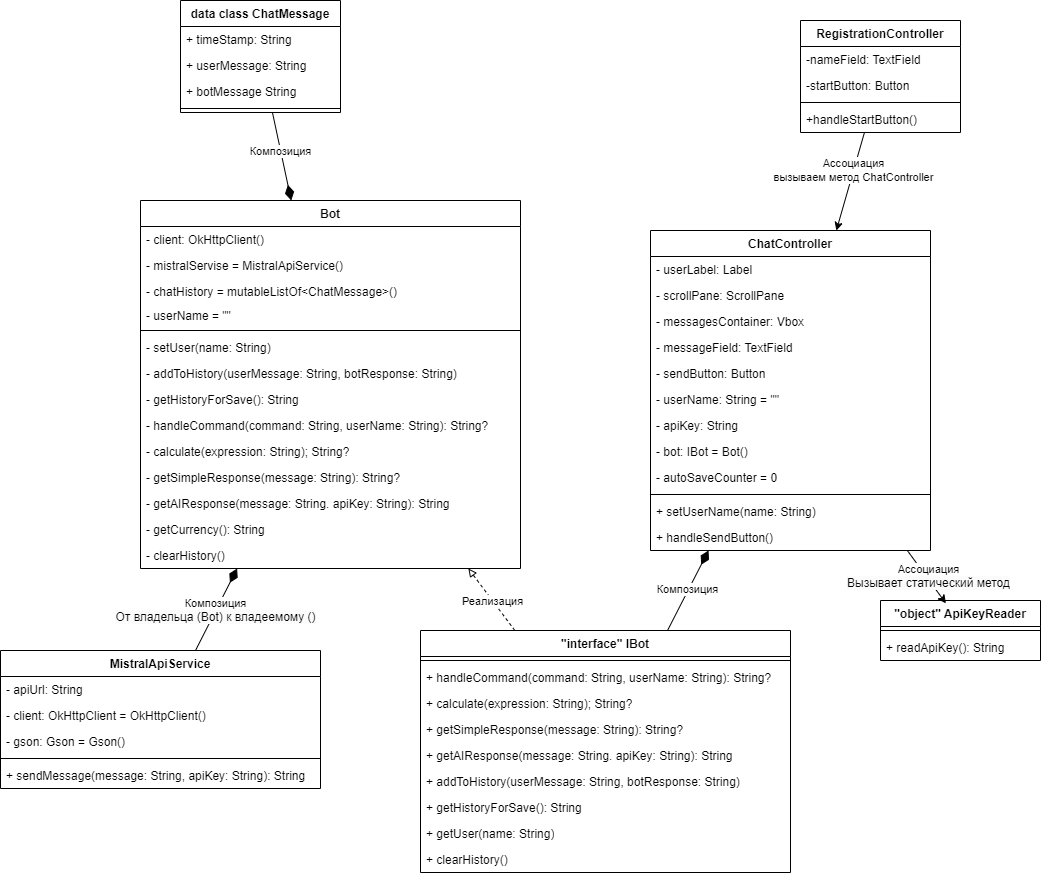

The diagram above was exported from draw.io. Its source (the exported page's mxGraphModel, read from the mxfile embedded in the PNG):
<mxGraphModel dx="1287" dy="687" grid="1" gridSize="10" guides="1" tooltips="1" connect="1" arrows="1" fold="1" page="1" pageScale="1" pageWidth="827" pageHeight="1169" math="0" shadow="0">
  <root>
    <mxCell id="0" />
    <mxCell id="1" parent="0" />
    <mxCell id="177" value="&quot;object&quot; ApiKeyReader" style="swimlane;fontStyle=1;align=center;verticalAlign=top;childLayout=stackLayout;horizontal=1;startSize=26;horizontalStack=0;resizeParent=1;resizeParentMax=0;resizeLast=0;collapsible=1;marginBottom=0;whiteSpace=wrap;html=1;" vertex="1" parent="1">
      <mxGeometry x="1110" y="670" width="160" height="60" as="geometry">
        <mxRectangle x="860" y="660" width="160" height="30" as="alternateBounds" />
      </mxGeometry>
    </mxCell>
    <mxCell id="178" value="" style="line;strokeWidth=1;fillColor=none;align=left;verticalAlign=middle;spacingTop=-1;spacingLeft=3;spacingRight=3;rotatable=0;labelPosition=right;points=[];portConstraint=eastwest;strokeColor=inherit;" vertex="1" parent="177">
      <mxGeometry y="26" width="160" height="8" as="geometry" />
    </mxCell>
    <mxCell id="179" value="+ readApiKey(): String" style="text;strokeColor=none;fillColor=none;align=left;verticalAlign=top;spacingLeft=4;spacingRight=4;overflow=hidden;rotatable=0;points=[[0,0.5],[1,0.5]];portConstraint=eastwest;whiteSpace=wrap;html=1;" vertex="1" parent="177">
      <mxGeometry y="34" width="160" height="26" as="geometry" />
    </mxCell>
    <mxCell id="180" style="edgeStyle=none;html=1;endArrow=diamondThin;endFill=1;endSize=13;" edge="1" parent="1" source="182" target="195">
      <mxGeometry relative="1" as="geometry" />
    </mxCell>
    <mxCell id="181" value="Композиция&lt;div&gt;&lt;span style=&quot;color: rgb(0, 0, 0); font-size: 12px; background-color: rgb(251, 251, 251);&quot;&gt;От владельца (Bot) к владеемому ()&lt;/span&gt;&lt;/div&gt;" style="edgeLabel;html=1;align=center;verticalAlign=middle;resizable=0;points=[];" vertex="1" connectable="0" parent="180">
      <mxGeometry x="-0.0178" y="1" relative="1" as="geometry">
        <mxPoint as="offset" />
      </mxGeometry>
    </mxCell>
    <mxCell id="182" value="MistralApiService" style="swimlane;fontStyle=1;align=center;verticalAlign=top;childLayout=stackLayout;horizontal=1;startSize=26;horizontalStack=0;resizeParent=1;resizeParentMax=0;resizeLast=0;collapsible=1;marginBottom=0;whiteSpace=wrap;html=1;" vertex="1" parent="1">
      <mxGeometry x="230" y="720" width="320" height="138" as="geometry" />
    </mxCell>
    <mxCell id="183" value="- apiUrl: String" style="text;strokeColor=none;fillColor=none;align=left;verticalAlign=top;spacingLeft=4;spacingRight=4;overflow=hidden;rotatable=0;points=[[0,0.5],[1,0.5]];portConstraint=eastwest;whiteSpace=wrap;html=1;" vertex="1" parent="182">
      <mxGeometry y="26" width="320" height="26" as="geometry" />
    </mxCell>
    <mxCell id="184" value="- client: OkHttpClient =&amp;nbsp;&lt;span style=&quot;color: rgb(0, 0, 0);&quot;&gt;OkHttpClient()&lt;/span&gt;" style="text;strokeColor=none;fillColor=none;align=left;verticalAlign=top;spacingLeft=4;spacingRight=4;overflow=hidden;rotatable=0;points=[[0,0.5],[1,0.5]];portConstraint=eastwest;whiteSpace=wrap;html=1;" vertex="1" parent="182">
      <mxGeometry y="52" width="320" height="26" as="geometry" />
    </mxCell>
    <mxCell id="185" value="- gson: Gson =&amp;nbsp;&lt;span style=&quot;color: rgb(0, 0, 0);&quot;&gt;&lt;span style=&quot;color: rgb(0, 0, 0);&quot;&gt;Gson&lt;/span&gt;()&lt;/span&gt;" style="text;strokeColor=none;fillColor=none;align=left;verticalAlign=top;spacingLeft=4;spacingRight=4;overflow=hidden;rotatable=0;points=[[0,0.5],[1,0.5]];portConstraint=eastwest;whiteSpace=wrap;html=1;" vertex="1" parent="182">
      <mxGeometry y="78" width="320" height="26" as="geometry" />
    </mxCell>
    <mxCell id="186" value="" style="line;strokeWidth=1;fillColor=none;align=left;verticalAlign=middle;spacingTop=-1;spacingLeft=3;spacingRight=3;rotatable=0;labelPosition=right;points=[];portConstraint=eastwest;strokeColor=inherit;" vertex="1" parent="182">
      <mxGeometry y="104" width="320" height="8" as="geometry" />
    </mxCell>
    <mxCell id="187" value="+ sendMessage(message: String, apiKey: String): String" style="text;strokeColor=none;fillColor=none;align=left;verticalAlign=top;spacingLeft=4;spacingRight=4;overflow=hidden;rotatable=0;points=[[0,0.5],[1,0.5]];portConstraint=eastwest;whiteSpace=wrap;html=1;" vertex="1" parent="182">
      <mxGeometry y="112" width="320" height="26" as="geometry" />
    </mxCell>
    <mxCell id="188" style="edgeStyle=none;html=1;" edge="1" parent="1" source="190" target="210">
      <mxGeometry relative="1" as="geometry" />
    </mxCell>
    <mxCell id="189" value="Ассоциация&lt;br&gt;вызываем метод ChatController" style="edgeLabel;html=1;align=center;verticalAlign=middle;resizable=0;points=[];" vertex="1" connectable="0" parent="188">
      <mxGeometry x="-0.2229" y="-1" relative="1" as="geometry">
        <mxPoint y="-1" as="offset" />
      </mxGeometry>
    </mxCell>
    <mxCell id="190" value="RegistrationController" style="swimlane;fontStyle=1;align=center;verticalAlign=top;childLayout=stackLayout;horizontal=1;startSize=26;horizontalStack=0;resizeParent=1;resizeParentMax=0;resizeLast=0;collapsible=1;marginBottom=0;whiteSpace=wrap;html=1;" vertex="1" parent="1">
      <mxGeometry x="1030" y="90" width="160" height="112" as="geometry" />
    </mxCell>
    <mxCell id="191" value="-nameField: TextField" style="text;strokeColor=none;fillColor=none;align=left;verticalAlign=top;spacingLeft=4;spacingRight=4;overflow=hidden;rotatable=0;points=[[0,0.5],[1,0.5]];portConstraint=eastwest;whiteSpace=wrap;html=1;" vertex="1" parent="190">
      <mxGeometry y="26" width="160" height="26" as="geometry" />
    </mxCell>
    <mxCell id="192" value="-startButton: Button" style="text;strokeColor=none;fillColor=none;align=left;verticalAlign=top;spacingLeft=4;spacingRight=4;overflow=hidden;rotatable=0;points=[[0,0.5],[1,0.5]];portConstraint=eastwest;whiteSpace=wrap;html=1;" vertex="1" parent="190">
      <mxGeometry y="52" width="160" height="26" as="geometry" />
    </mxCell>
    <mxCell id="193" value="" style="line;strokeWidth=1;fillColor=none;align=left;verticalAlign=middle;spacingTop=-1;spacingLeft=3;spacingRight=3;rotatable=0;labelPosition=right;points=[];portConstraint=eastwest;strokeColor=inherit;" vertex="1" parent="190">
      <mxGeometry y="78" width="160" height="8" as="geometry" />
    </mxCell>
    <mxCell id="194" value="+handleStartButton()" style="text;strokeColor=none;fillColor=none;align=left;verticalAlign=top;spacingLeft=4;spacingRight=4;overflow=hidden;rotatable=0;points=[[0,0.5],[1,0.5]];portConstraint=eastwest;whiteSpace=wrap;html=1;" vertex="1" parent="190">
      <mxGeometry y="86" width="160" height="26" as="geometry" />
    </mxCell>
    <mxCell id="195" value="Bot" style="swimlane;fontStyle=1;align=center;verticalAlign=top;childLayout=stackLayout;horizontal=1;startSize=26;horizontalStack=0;resizeParent=1;resizeParentMax=0;resizeLast=0;collapsible=1;marginBottom=0;whiteSpace=wrap;html=1;" vertex="1" parent="1">
      <mxGeometry x="370" y="270" width="380" height="368" as="geometry" />
    </mxCell>
    <mxCell id="196" value="- client: OkHttpClient()" style="text;strokeColor=none;fillColor=none;align=left;verticalAlign=top;spacingLeft=4;spacingRight=4;overflow=hidden;rotatable=0;points=[[0,0.5],[1,0.5]];portConstraint=eastwest;whiteSpace=wrap;html=1;" vertex="1" parent="195">
      <mxGeometry y="26" width="380" height="26" as="geometry" />
    </mxCell>
    <mxCell id="197" value="- mistralServise = MistralApiService()" style="text;strokeColor=none;fillColor=none;align=left;verticalAlign=top;spacingLeft=4;spacingRight=4;overflow=hidden;rotatable=0;points=[[0,0.5],[1,0.5]];portConstraint=eastwest;whiteSpace=wrap;html=1;" vertex="1" parent="195">
      <mxGeometry y="52" width="380" height="26" as="geometry" />
    </mxCell>
    <mxCell id="198" value="- chatHistory = mutableListOf&amp;lt;ChatMessage&amp;gt;()" style="text;strokeColor=none;fillColor=none;align=left;verticalAlign=top;spacingLeft=4;spacingRight=4;overflow=hidden;rotatable=0;points=[[0,0.5],[1,0.5]];portConstraint=eastwest;whiteSpace=wrap;html=1;" vertex="1" parent="195">
      <mxGeometry y="78" width="380" height="24" as="geometry" />
    </mxCell>
    <mxCell id="199" value="- userName = &quot;&quot;" style="text;strokeColor=none;fillColor=none;align=left;verticalAlign=top;spacingLeft=4;spacingRight=4;overflow=hidden;rotatable=0;points=[[0,0.5],[1,0.5]];portConstraint=eastwest;whiteSpace=wrap;html=1;" vertex="1" parent="195">
      <mxGeometry y="102" width="380" height="24" as="geometry" />
    </mxCell>
    <mxCell id="200" value="" style="line;strokeWidth=1;fillColor=none;align=left;verticalAlign=middle;spacingTop=-1;spacingLeft=3;spacingRight=3;rotatable=0;labelPosition=right;points=[];portConstraint=eastwest;strokeColor=inherit;" vertex="1" parent="195">
      <mxGeometry y="126" width="380" height="8" as="geometry" />
    </mxCell>
    <mxCell id="201" value="- setUser(name: String)" style="text;strokeColor=none;fillColor=none;align=left;verticalAlign=top;spacingLeft=4;spacingRight=4;overflow=hidden;rotatable=0;points=[[0,0.5],[1,0.5]];portConstraint=eastwest;whiteSpace=wrap;html=1;" vertex="1" parent="195">
      <mxGeometry y="134" width="380" height="26" as="geometry" />
    </mxCell>
    <mxCell id="202" value="&lt;span style=&quot;color: rgb(0, 0, 0);&quot;&gt;- addToHistory(userMessage: String, botResponse: String)&lt;/span&gt;" style="text;strokeColor=none;fillColor=none;align=left;verticalAlign=top;spacingLeft=4;spacingRight=4;overflow=hidden;rotatable=0;points=[[0,0.5],[1,0.5]];portConstraint=eastwest;whiteSpace=wrap;html=1;" vertex="1" parent="195">
      <mxGeometry y="160" width="380" height="26" as="geometry" />
    </mxCell>
    <mxCell id="203" value="&lt;span style=&quot;color: rgb(0, 0, 0);&quot;&gt;- getHistoryForSave(): String&lt;/span&gt;" style="text;strokeColor=none;fillColor=none;align=left;verticalAlign=top;spacingLeft=4;spacingRight=4;overflow=hidden;rotatable=0;points=[[0,0.5],[1,0.5]];portConstraint=eastwest;whiteSpace=wrap;html=1;" vertex="1" parent="195">
      <mxGeometry y="186" width="380" height="26" as="geometry" />
    </mxCell>
    <mxCell id="204" value="&lt;span style=&quot;color: rgb(0, 0, 0);&quot;&gt;- handleCommand(command: String, userN&lt;/span&gt;&lt;span style=&quot;color: rgb(0, 0, 0);&quot;&gt;a&lt;/span&gt;&lt;span style=&quot;color: rgb(0, 0, 0);&quot;&gt;me: String): String?&lt;/span&gt;" style="text;strokeColor=none;fillColor=none;align=left;verticalAlign=top;spacingLeft=4;spacingRight=4;overflow=hidden;rotatable=0;points=[[0,0.5],[1,0.5]];portConstraint=eastwest;whiteSpace=wrap;html=1;" vertex="1" parent="195">
      <mxGeometry y="212" width="380" height="26" as="geometry" />
    </mxCell>
    <mxCell id="205" value="&lt;span style=&quot;color: rgb(0, 0, 0);&quot;&gt;- calculate(expression: String); String?&lt;/span&gt;" style="text;strokeColor=none;fillColor=none;align=left;verticalAlign=top;spacingLeft=4;spacingRight=4;overflow=hidden;rotatable=0;points=[[0,0.5],[1,0.5]];portConstraint=eastwest;whiteSpace=wrap;html=1;" vertex="1" parent="195">
      <mxGeometry y="238" width="380" height="26" as="geometry" />
    </mxCell>
    <mxCell id="206" value="&lt;span style=&quot;color: rgb(0, 0, 0);&quot;&gt;- getSimpleResponse(message: String): String?&lt;/span&gt;" style="text;strokeColor=none;fillColor=none;align=left;verticalAlign=top;spacingLeft=4;spacingRight=4;overflow=hidden;rotatable=0;points=[[0,0.5],[1,0.5]];portConstraint=eastwest;whiteSpace=wrap;html=1;" vertex="1" parent="195">
      <mxGeometry y="264" width="380" height="26" as="geometry" />
    </mxCell>
    <mxCell id="207" value="&lt;span style=&quot;color: rgb(0, 0, 0);&quot;&gt;- getAIResponse(message: String. apiKey: String): String&lt;/span&gt;" style="text;strokeColor=none;fillColor=none;align=left;verticalAlign=top;spacingLeft=4;spacingRight=4;overflow=hidden;rotatable=0;points=[[0,0.5],[1,0.5]];portConstraint=eastwest;whiteSpace=wrap;html=1;" vertex="1" parent="195">
      <mxGeometry y="290" width="380" height="26" as="geometry" />
    </mxCell>
    <mxCell id="208" value="- getCurrency(): String" style="text;strokeColor=none;fillColor=none;align=left;verticalAlign=top;spacingLeft=4;spacingRight=4;overflow=hidden;rotatable=0;points=[[0,0.5],[1,0.5]];portConstraint=eastwest;whiteSpace=wrap;html=1;" vertex="1" parent="195">
      <mxGeometry y="316" width="380" height="26" as="geometry" />
    </mxCell>
    <mxCell id="209" value="&lt;span style=&quot;color: rgb(0, 0, 0);&quot;&gt;- clearHistory()&lt;/span&gt;" style="text;strokeColor=none;fillColor=none;align=left;verticalAlign=top;spacingLeft=4;spacingRight=4;overflow=hidden;rotatable=0;points=[[0,0.5],[1,0.5]];portConstraint=eastwest;whiteSpace=wrap;html=1;" vertex="1" parent="195">
      <mxGeometry y="342" width="380" height="26" as="geometry" />
    </mxCell>
    <mxCell id="210" value="ChatController" style="swimlane;fontStyle=1;align=center;verticalAlign=top;childLayout=stackLayout;horizontal=1;startSize=26;horizontalStack=0;resizeParent=1;resizeParentMax=0;resizeLast=0;collapsible=1;marginBottom=0;whiteSpace=wrap;html=1;" vertex="1" parent="1">
      <mxGeometry x="880" y="300" width="280" height="320" as="geometry" />
    </mxCell>
    <mxCell id="211" value="- userLabel: Label" style="text;strokeColor=none;fillColor=none;align=left;verticalAlign=top;spacingLeft=4;spacingRight=4;overflow=hidden;rotatable=0;points=[[0,0.5],[1,0.5]];portConstraint=eastwest;whiteSpace=wrap;html=1;" vertex="1" parent="210">
      <mxGeometry y="26" width="280" height="26" as="geometry" />
    </mxCell>
    <mxCell id="212" value="- scrollPane: ScrollPane" style="text;strokeColor=none;fillColor=none;align=left;verticalAlign=top;spacingLeft=4;spacingRight=4;overflow=hidden;rotatable=0;points=[[0,0.5],[1,0.5]];portConstraint=eastwest;whiteSpace=wrap;html=1;" vertex="1" parent="210">
      <mxGeometry y="52" width="280" height="26" as="geometry" />
    </mxCell>
    <mxCell id="213" value="- messagesContainer: Vbox" style="text;strokeColor=none;fillColor=none;align=left;verticalAlign=top;spacingLeft=4;spacingRight=4;overflow=hidden;rotatable=0;points=[[0,0.5],[1,0.5]];portConstraint=eastwest;whiteSpace=wrap;html=1;" vertex="1" parent="210">
      <mxGeometry y="78" width="280" height="26" as="geometry" />
    </mxCell>
    <mxCell id="214" value="- messageField: TextField" style="text;strokeColor=none;fillColor=none;align=left;verticalAlign=top;spacingLeft=4;spacingRight=4;overflow=hidden;rotatable=0;points=[[0,0.5],[1,0.5]];portConstraint=eastwest;whiteSpace=wrap;html=1;" vertex="1" parent="210">
      <mxGeometry y="104" width="280" height="26" as="geometry" />
    </mxCell>
    <mxCell id="215" value="- sendButton: Button" style="text;strokeColor=none;fillColor=none;align=left;verticalAlign=top;spacingLeft=4;spacingRight=4;overflow=hidden;rotatable=0;points=[[0,0.5],[1,0.5]];portConstraint=eastwest;whiteSpace=wrap;html=1;" vertex="1" parent="210">
      <mxGeometry y="130" width="280" height="26" as="geometry" />
    </mxCell>
    <mxCell id="216" value="- userName: String&lt;span style=&quot;color: rgb(0, 0, 0);&quot;&gt;&amp;nbsp;= &quot;&quot;&lt;/span&gt;" style="text;strokeColor=none;fillColor=none;align=left;verticalAlign=top;spacingLeft=4;spacingRight=4;overflow=hidden;rotatable=0;points=[[0,0.5],[1,0.5]];portConstraint=eastwest;whiteSpace=wrap;html=1;" vertex="1" parent="210">
      <mxGeometry y="156" width="280" height="26" as="geometry" />
    </mxCell>
    <mxCell id="217" value="- apiKey: String" style="text;strokeColor=none;fillColor=none;align=left;verticalAlign=top;spacingLeft=4;spacingRight=4;overflow=hidden;rotatable=0;points=[[0,0.5],[1,0.5]];portConstraint=eastwest;whiteSpace=wrap;html=1;" vertex="1" parent="210">
      <mxGeometry y="182" width="280" height="26" as="geometry" />
    </mxCell>
    <mxCell id="218" value="- bot: IBot = Bot()" style="text;strokeColor=none;fillColor=none;align=left;verticalAlign=top;spacingLeft=4;spacingRight=4;overflow=hidden;rotatable=0;points=[[0,0.5],[1,0.5]];portConstraint=eastwest;whiteSpace=wrap;html=1;" vertex="1" parent="210">
      <mxGeometry y="208" width="280" height="26" as="geometry" />
    </mxCell>
    <mxCell id="219" value="- autoSaveCounter = 0" style="text;strokeColor=none;fillColor=none;align=left;verticalAlign=top;spacingLeft=4;spacingRight=4;overflow=hidden;rotatable=0;points=[[0,0.5],[1,0.5]];portConstraint=eastwest;whiteSpace=wrap;html=1;" vertex="1" parent="210">
      <mxGeometry y="234" width="280" height="26" as="geometry" />
    </mxCell>
    <mxCell id="220" value="" style="line;strokeWidth=1;fillColor=none;align=left;verticalAlign=middle;spacingTop=-1;spacingLeft=3;spacingRight=3;rotatable=0;labelPosition=right;points=[];portConstraint=eastwest;strokeColor=inherit;" vertex="1" parent="210">
      <mxGeometry y="260" width="280" height="8" as="geometry" />
    </mxCell>
    <mxCell id="221" value="+ setUserName(name: String)" style="text;strokeColor=none;fillColor=none;align=left;verticalAlign=top;spacingLeft=4;spacingRight=4;overflow=hidden;rotatable=0;points=[[0,0.5],[1,0.5]];portConstraint=eastwest;whiteSpace=wrap;html=1;" vertex="1" parent="210">
      <mxGeometry y="268" width="280" height="26" as="geometry" />
    </mxCell>
    <mxCell id="222" value="+ handleSendButton()" style="text;strokeColor=none;fillColor=none;align=left;verticalAlign=top;spacingLeft=4;spacingRight=4;overflow=hidden;rotatable=0;points=[[0,0.5],[1,0.5]];portConstraint=eastwest;whiteSpace=wrap;html=1;" vertex="1" parent="210">
      <mxGeometry y="294" width="280" height="26" as="geometry" />
    </mxCell>
    <mxCell id="223" style="edgeStyle=none;html=1;endArrow=diamondThin;endFill=1;endSize=13;" edge="1" parent="1" source="227" target="210">
      <mxGeometry relative="1" as="geometry" />
    </mxCell>
    <mxCell id="224" value="Композиция" style="edgeLabel;html=1;align=center;verticalAlign=middle;resizable=0;points=[];" vertex="1" connectable="0" parent="223">
      <mxGeometry x="0.0094" y="2" relative="1" as="geometry">
        <mxPoint as="offset" />
      </mxGeometry>
    </mxCell>
    <mxCell id="225" style="edgeStyle=none;html=1;endArrow=block;endFill=0;dashed=1;" edge="1" parent="1" source="227" target="195">
      <mxGeometry relative="1" as="geometry" />
    </mxCell>
    <mxCell id="226" value="Реализация" style="edgeLabel;html=1;align=center;verticalAlign=middle;resizable=0;points=[];" vertex="1" connectable="0" parent="225">
      <mxGeometry x="-0.017" y="1" relative="1" as="geometry">
        <mxPoint as="offset" />
      </mxGeometry>
    </mxCell>
    <mxCell id="227" value="&quot;interface&quot; IBot" style="swimlane;fontStyle=1;align=center;verticalAlign=top;childLayout=stackLayout;horizontal=1;startSize=26;horizontalStack=0;resizeParent=1;resizeParentMax=0;resizeLast=0;collapsible=1;marginBottom=0;whiteSpace=wrap;html=1;" vertex="1" parent="1">
      <mxGeometry x="650" y="700" width="370" height="242" as="geometry" />
    </mxCell>
    <mxCell id="228" value="" style="line;strokeWidth=1;fillColor=none;align=left;verticalAlign=middle;spacingTop=-1;spacingLeft=3;spacingRight=3;rotatable=0;labelPosition=right;points=[];portConstraint=eastwest;strokeColor=inherit;" vertex="1" parent="227">
      <mxGeometry y="26" width="370" height="8" as="geometry" />
    </mxCell>
    <mxCell id="229" value="+ handleCommand(command: String, userN&lt;span style=&quot;color: rgb(0, 0, 0);&quot;&gt;a&lt;/span&gt;me: String): String?" style="text;strokeColor=none;fillColor=none;align=left;verticalAlign=top;spacingLeft=4;spacingRight=4;overflow=hidden;rotatable=0;points=[[0,0.5],[1,0.5]];portConstraint=eastwest;whiteSpace=wrap;html=1;" vertex="1" parent="227">
      <mxGeometry y="34" width="370" height="26" as="geometry" />
    </mxCell>
    <mxCell id="230" value="+ calculate(expression: String); String?" style="text;strokeColor=none;fillColor=none;align=left;verticalAlign=top;spacingLeft=4;spacingRight=4;overflow=hidden;rotatable=0;points=[[0,0.5],[1,0.5]];portConstraint=eastwest;whiteSpace=wrap;html=1;" vertex="1" parent="227">
      <mxGeometry y="60" width="370" height="26" as="geometry" />
    </mxCell>
    <mxCell id="231" value="+ getSimpleResponse(message: String): String?" style="text;strokeColor=none;fillColor=none;align=left;verticalAlign=top;spacingLeft=4;spacingRight=4;overflow=hidden;rotatable=0;points=[[0,0.5],[1,0.5]];portConstraint=eastwest;whiteSpace=wrap;html=1;" vertex="1" parent="227">
      <mxGeometry y="86" width="370" height="26" as="geometry" />
    </mxCell>
    <mxCell id="232" value="+ getAIResponse(message: String. apiKey: String): String" style="text;strokeColor=none;fillColor=none;align=left;verticalAlign=top;spacingLeft=4;spacingRight=4;overflow=hidden;rotatable=0;points=[[0,0.5],[1,0.5]];portConstraint=eastwest;whiteSpace=wrap;html=1;" vertex="1" parent="227">
      <mxGeometry y="112" width="370" height="26" as="geometry" />
    </mxCell>
    <mxCell id="233" value="+ addToHistory(userMessage: String, botResponse: String)" style="text;strokeColor=none;fillColor=none;align=left;verticalAlign=top;spacingLeft=4;spacingRight=4;overflow=hidden;rotatable=0;points=[[0,0.5],[1,0.5]];portConstraint=eastwest;whiteSpace=wrap;html=1;" vertex="1" parent="227">
      <mxGeometry y="138" width="370" height="26" as="geometry" />
    </mxCell>
    <mxCell id="234" value="+ getHistoryForSave(): String" style="text;strokeColor=none;fillColor=none;align=left;verticalAlign=top;spacingLeft=4;spacingRight=4;overflow=hidden;rotatable=0;points=[[0,0.5],[1,0.5]];portConstraint=eastwest;whiteSpace=wrap;html=1;" vertex="1" parent="227">
      <mxGeometry y="164" width="370" height="26" as="geometry" />
    </mxCell>
    <mxCell id="235" value="+ getUser(name: String)" style="text;strokeColor=none;fillColor=none;align=left;verticalAlign=top;spacingLeft=4;spacingRight=4;overflow=hidden;rotatable=0;points=[[0,0.5],[1,0.5]];portConstraint=eastwest;whiteSpace=wrap;html=1;" vertex="1" parent="227">
      <mxGeometry y="190" width="370" height="26" as="geometry" />
    </mxCell>
    <mxCell id="236" value="+ clearHistory()" style="text;strokeColor=none;fillColor=none;align=left;verticalAlign=top;spacingLeft=4;spacingRight=4;overflow=hidden;rotatable=0;points=[[0,0.5],[1,0.5]];portConstraint=eastwest;whiteSpace=wrap;html=1;" vertex="1" parent="227">
      <mxGeometry y="216" width="370" height="26" as="geometry" />
    </mxCell>
    <mxCell id="237" style="edgeStyle=none;html=1;entryX=0.409;entryY=0.048;entryDx=0;entryDy=0;entryPerimeter=0;" edge="1" parent="1" source="210" target="177">
      <mxGeometry relative="1" as="geometry" />
    </mxCell>
    <mxCell id="238" value="Ассоциация&lt;div&gt;&lt;span style=&quot;color: rgb(0, 0, 0); font-size: 12px; background-color: rgb(251, 251, 251);&quot;&gt;Вызывает статический метод&lt;/span&gt;&lt;/div&gt;" style="edgeLabel;html=1;align=center;verticalAlign=middle;resizable=0;points=[];" vertex="1" connectable="0" parent="237">
      <mxGeometry x="0.0241" y="2" relative="1" as="geometry">
        <mxPoint as="offset" />
      </mxGeometry>
    </mxCell>
    <mxCell id="239" style="edgeStyle=none;html=1;endArrow=diamondThin;endFill=1;endSize=13;" edge="1" parent="1" source="241" target="195">
      <mxGeometry relative="1" as="geometry" />
    </mxCell>
    <mxCell id="240" value="Композиция" style="edgeLabel;html=1;align=center;verticalAlign=middle;resizable=0;points=[];" vertex="1" connectable="0" parent="239">
      <mxGeometry x="-0.1351" y="-1" relative="1" as="geometry">
        <mxPoint as="offset" />
      </mxGeometry>
    </mxCell>
    <mxCell id="241" value="data class ChatMessage" style="swimlane;fontStyle=1;align=center;verticalAlign=top;childLayout=stackLayout;horizontal=1;startSize=26;horizontalStack=0;resizeParent=1;resizeParentMax=0;resizeLast=0;collapsible=1;marginBottom=0;whiteSpace=wrap;html=1;" vertex="1" parent="1">
      <mxGeometry x="410" y="70" width="160" height="112" as="geometry" />
    </mxCell>
    <mxCell id="242" value="+ timeStamp: String" style="text;strokeColor=none;fillColor=none;align=left;verticalAlign=top;spacingLeft=4;spacingRight=4;overflow=hidden;rotatable=0;points=[[0,0.5],[1,0.5]];portConstraint=eastwest;whiteSpace=wrap;html=1;" vertex="1" parent="241">
      <mxGeometry y="26" width="160" height="26" as="geometry" />
    </mxCell>
    <mxCell id="243" value="+ userMessage: String" style="text;strokeColor=none;fillColor=none;align=left;verticalAlign=top;spacingLeft=4;spacingRight=4;overflow=hidden;rotatable=0;points=[[0,0.5],[1,0.5]];portConstraint=eastwest;whiteSpace=wrap;html=1;" vertex="1" parent="241">
      <mxGeometry y="52" width="160" height="26" as="geometry" />
    </mxCell>
    <mxCell id="244" value="+ botMessage String" style="text;strokeColor=none;fillColor=none;align=left;verticalAlign=top;spacingLeft=4;spacingRight=4;overflow=hidden;rotatable=0;points=[[0,0.5],[1,0.5]];portConstraint=eastwest;whiteSpace=wrap;html=1;" vertex="1" parent="241">
      <mxGeometry y="78" width="160" height="26" as="geometry" />
    </mxCell>
    <mxCell id="245" value="" style="line;strokeWidth=1;fillColor=none;align=left;verticalAlign=middle;spacingTop=-1;spacingLeft=3;spacingRight=3;rotatable=0;labelPosition=right;points=[];portConstraint=eastwest;strokeColor=inherit;" vertex="1" parent="241">
      <mxGeometry y="104" width="160" height="8" as="geometry" />
    </mxCell>
  </root>
</mxGraphModel>